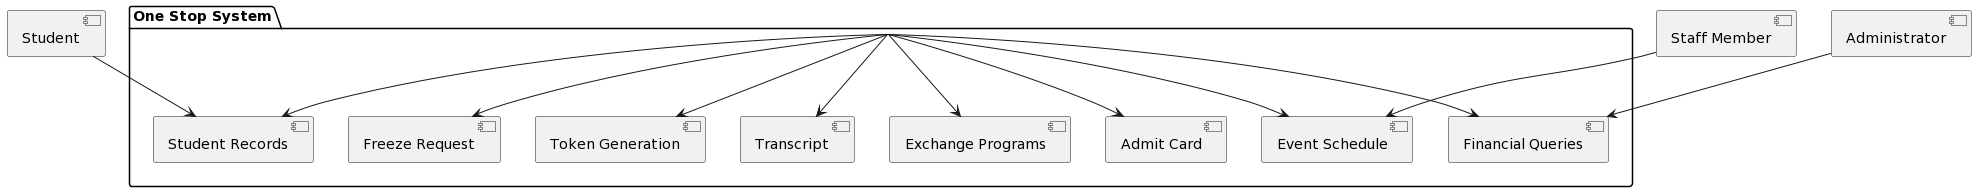

The diagram above was rendered by PlantUML. Its source (embedded in the PNG):
@startuml
package "One Stop System" {
    [Student Records]
    [Event Schedule]
    [Freeze Request]
    [Admit Card]
    [Exchange Programs]
    [Financial Queries]
    [Token Generation]
    [Transcript]
}

[Student] --> [Student Records]
[Staff Member] --> [Event Schedule]
[Administrator] --> [Financial Queries]

[One Stop System] --> [Student Records]
[One Stop System] --> [Event Schedule]
[One Stop System] --> [Freeze Request]
[One Stop System] --> [Admit Card]
[One Stop System] --> [Exchange Programs]
[One Stop System] --> [Financial Queries]
[One Stop System] --> [Token Generation]
[One Stop System] --> [Transcript]
@enduml